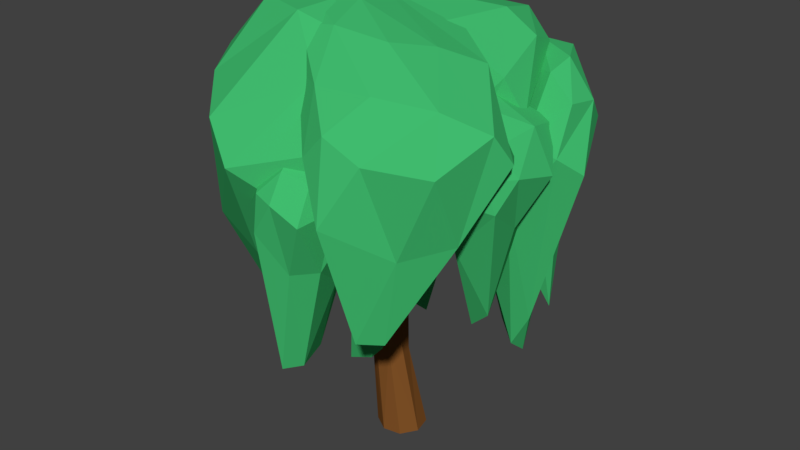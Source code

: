 # Source: Tree_010.blend  (saved by Blender 2.78.0; exported with 4.5.12 LTS)
import bpy
from mathutils import Matrix  # noqa: F401  (used for matrix-valued properties, if any)

bpy.ops.wm.read_factory_settings(use_empty=True)
scene = bpy.context.scene
scene.name = 'Scene'

# ---- collections
col_collection_1 = bpy.data.collections.new('Collection 1'); scene.collection.children.link(col_collection_1)

# ---- materials (node trees are filled in below, after node groups)
mat_brunfonc__003 = bpy.data.materials.new('BrunFoncé.003')
mat_brunfonc__003.alpha_threshold = 0.0
mat_brunfonc__003.use_transparent_shadow = False
mat_brunfonc__003.diffuse_color = (0.2079, 0.07967, 0.01937, 1.0)
mat_brunfonc__003.roughness = 0.5
mat_brunfonc__003.specular_intensity = 0.0
mat_vertfonc__004 = bpy.data.materials.new('VertFoncé.004')
mat_vertfonc__004.alpha_threshold = 0.0
mat_vertfonc__004.use_transparent_shadow = False
mat_vertfonc__004.diffuse_color = (0.05177, 0.4969, 0.1565, 1.0)
mat_vertfonc__004.roughness = 0.5
mat_vertfonc__004.specular_intensity = 0.0

# ---- material node trees

# ---- world
world_world = bpy.data.worlds.new('World'); scene.world = world_world
world_world.color = (0.05088, 0.05088, 0.05088)
world_world.use_sun_shadow = False
world_world.sun_shadow_jitter_overblur = 0.0
world_world.cycles.sampling_method = 'MANUAL'

# ---- meshes
me_plane_015 = bpy.data.meshes.new('Plane.015')
me_plane_015.from_pydata([(-0.7118, -0.2469, 2.69), (-0.8443, -0.1219, 2.726), (-0.2882, -0.04886, 1.775), (-0.2268, 0.2468, 1.635), (-0.402, 0.004226, 1.766), (-0.6361, -0.2063, 2.628), (-0.2706, -0.1311, 0.8213), (-0.06356, 0.01244, 0.9377), (-0.2055, 0.2195, 0.9182), (-0.4132, 0.07641, 0.8961), (-0.7931, -0.2013, 2.658), (-0.3396, -0.1555, 2.082), (-0.3565, 0.193, 1.763), (0.6088, 0.8684, 2.403), (0.4165, 0.8503, 2.394), (-0.01673, 0.003193, 0.0), (-0.7057, -0.2172, 2.569), (-0.8723, 0.1923, 3.498), (-0.8781, 0.2095, 3.483), (-0.848, 0.2026, 3.495), (-0.3517, 0.06749, 2.085), (-0.2956, 0.05545, 0.0), (-0.002418, 0.2579, 0.0), (0.204, -0.0384, 0.0), (-0.09528, -0.2407, 0.0), (-0.04821, 0.4052, 1.827), (0.007083, 0.2962, 1.904), (-0.1178, 0.308, 1.913), (-0.2139, 0.3569, 1.862), (0.4261, 0.6341, 2.179), (0.3912, 0.6213, 2.192), (0.2914, 0.7029, 2.161), (0.2682, 1.295, 2.883), (0.648, 1.004, 2.382), (0.9758, 1.128, 2.769), (-0.4595, -0.07792, 1.997), (-0.5809, -0.009254, 2.224), (-0.2341, 0.06837, 2.123), (-0.07616, 0.1066, 1.827), (-0.1987, 0.2252, 0.0), (0.1579, 0.1577, 0.0), (0.0957, -0.207, 0.0), (0.009427, 0.3297, 1.832), (0.4903, 0.9124, 2.406), (0.5962, 0.9628, 2.41), (-0.2655, -0.1359, 0.0), (0.279, 1.316, 2.884), (0.2948, 1.303, 2.895), (0.9721, 1.053, 2.754), (0.9389, 1.092, 2.751), (-1.05, -0.5723, 2.836), (-1.053, -0.5449, 2.874), (-0.3449, 0.1996, 0.973), (-0.08282, 0.1518, 0.8272), (-0.1312, -0.1113, 0.934), (-0.1069, 0.1702, 1.685), (-0.1589, -0.01544, 1.717), (-0.6916, -0.1026, 2.689), (-0.6167, -0.2266, 2.474), (-0.3965, 0.1214, 1.993), (-0.58, -0.05997, 2.455), (-0.3939, -0.06289, 0.9199), (-0.1386, 0.3878, 1.774), (0.3381, 0.7365, 2.158), (0.5053, 0.7787, 2.223), (0.2998, 0.6832, 2.18), (0.3704, 0.8884, 2.363), (0.4735, 0.9575, 2.377), (0.658, 0.8337, 2.407), (-0.7197, -0.2775, 2.661), (-0.7324, -0.1849, 2.568), (-0.7709, -0.2047, 2.692), (0.8288, -0.03405, 2.951), (-0.2881, 0.1706, 3.381), (0.7925, 0.3332, 2.666), (1.078, -0.1121, 1.792), (0.8654, -0.4787, 3.04), (-0.01494, -0.4478, 3.321), (0.365, 0.3703, 3.899), (1.481, 0.2055, 3.226), (1.247, -0.4689, 3.333), (0.5778, -0.6087, 3.495), (-0.6596, -0.307, 4.05), (0.8835, -0.1648, 3.859), (0.7902, 0.1724, 1.985), (0.7159, 0.2826, 3.223), (0.5959, 0.5602, 3.201), (-0.2972, -0.1897, 3.386), (0.5139, -0.08802, 3.167), (0.8473, -0.04279, 1.575), (0.9738, 0.121, 1.811), (0.7747, -0.2199, 2.907), (0.9026, -0.423, 2.563), (0.5076, -0.4311, 3.18), (-0.7593, -0.1255, 3.761), (-0.3597, -0.4672, 3.605), (1.031, 0.5908, 3.33), (-0.5278, 0.3235, 3.701), (1.27, -0.03206, 2.735), (1.15, 0.3003, 2.775), (1.063, -0.6013, 3.122), (1.328, -0.4269, 3.028), (0.2216, -0.5953, 3.423), (0.6777, -0.6121, 3.264), (-0.8189, -0.04235, 4.2), (1.284, 0.4738, 3.61), (1.404, -0.2081, 3.311), (1.007, -0.5545, 3.426), (-0.04067, -0.5075, 3.866), (0.4452, 0.09892, 4.082), (-0.1138, -0.2462, 4.157), (1.307, 0.1403, 3.665), (1.211, -0.2701, 3.579), (0.7896, -0.4515, 3.688), (0.6959, -0.7484, 3.104), (0.0303, 0.1577, 4.212), (1.088, -0.5573, 2.826), (0.5135, -1.32, 1.847), (0.1056, -1.192, 3.324), (-0.859, -0.3059, 4.262), (0.8902, 0.01346, 4.168), (1.229, -1.139, 3.571), (0.2784, -1.415, 3.792), (-0.5534, -0.7638, 4.424), (-0.7584, -0.05624, 4.597), (0.2958, -0.598, 4.384), (0.673, -0.9045, 1.948), (1.073, -0.4155, 3.519), (1.315, -0.1629, 3.487), (-0.8083, -0.01045, 4.338), (0.4603, -0.5313, 3.643), (0.4982, -1.106, 1.707), (0.7018, -1.142, 1.824), (0.383, -0.9425, 3.053), (0.2565, -1.357, 2.749), (-0.2286, -0.7557, 3.902), (-0.7576, 0.1252, 4.518), (-1.014, -0.1274, 4.444), (1.481, -0.4093, 3.538), (0.4192, 0.3197, 4.31), (0.8694, -1.181, 2.73), (1.235, -0.8187, 2.853), (0.06275, -1.429, 3.55), (0.3497, -1.589, 3.028), (-0.7969, -0.5522, 4.376), (-0.4002, -0.9633, 4.09), (-0.4058, 0.1603, 4.581), (1.39, -0.5784, 3.819), (0.6313, -1.358, 3.595), (-0.03157, -1.158, 4.089), (-0.7115, -0.4192, 4.571), (0.557, -0.2636, 4.316), (-0.2993, -0.2738, 4.587), (1.006, -0.8131, 4.001), (0.4901, -1.054, 4.079), (-0.1933, -0.7297, 4.47), (-0.1233, -0.3894, 2.369), (-0.769, 0.01197, 2.948), (0.04645, -0.1471, 2.104), (0.09157, -0.6289, 1.175), (-0.1675, -0.8059, 2.729), (-0.8004, -0.4259, 2.931), (-0.5214, 0.04206, 3.273), (0.6136, -0.4394, 2.923), (0.1571, -0.9446, 3.049), (-0.4288, -0.8118, 3.151), (-1.026, -0.2404, 3.285), (-0.249, -0.5054, 3.571), (-0.2597, -0.3109, 1.22), (-0.1323, -0.1489, 2.808), (-0.1095, 0.05762, 2.773), (-0.901, -0.1852, 2.955), (-0.3572, -0.3583, 2.799), (-0.2291, -0.575, 1.014), (0.06284, -0.4336, 1.166), (-0.1853, -0.5493, 2.435), (-0.01476, -0.7756, 2.049), (-0.4273, -0.6236, 2.842), (-1.04, -0.07486, 3.145), (-0.9995, -0.3551, 3.087), (0.157, 0.03982, 2.945), (-0.8082, 0.1298, 3.138), (0.3641, -0.6412, 2.251), (0.3378, -0.2884, 2.347), (-0.03711, -1.002, 2.881), (0.2222, -0.9082, 2.714), (-0.6749, -0.6496, 3.041), (-0.3431, -0.8532, 2.982), (-1.056, -0.03391, 3.392), (0.3563, -0.1446, 3.183), (0.3827, -0.7571, 3.012), (-0.07017, -0.9237, 3.148), (-0.7694, -0.5649, 3.261), (-0.6056, -0.199, 3.601), (-0.7871, -0.3862, 3.51), (0.3672, -0.3974, 3.315), (0.1955, -0.7015, 3.272), (-0.2629, -0.7214, 3.345), (-0.8981, 0.2374, 2.695), (-0.0497, -0.2475, 3.362), (-1.061, -0.04163, 2.379), (-1.22, 0.517, 1.3), (-0.9077, 0.6236, 3.14), (-0.05914, 0.3087, 3.367), (-0.9342, -0.5652, 4.176), (-1.764, 0.1966, 3.434), (-1.49, 0.6713, 3.649), (-1.033, 0.4031, 3.99), (-0.221, -0.1018, 4.232), (-1.37, -0.1027, 4.458), (-0.8614, 0.03644, 1.383), (-0.9644, -0.106, 3.243), (-0.9249, -0.3542, 3.191), (0.1078, 0.05709, 3.364), (-0.6739, 0.1562, 3.218), (-0.901, 0.4026, 1.121), (-1.178, 0.2587, 1.321), (-0.836, 0.4138, 2.775), (-1.052, 0.6688, 2.326), (-0.6001, 0.4399, 3.272), (0.1924, -0.09306, 3.737), (0.2498, 0.2556, 3.646), (-1.304, -0.3854, 3.431), (-0.2312, -0.4684, 3.78), (-1.456, 0.3949, 2.615), (-1.418, 0.0657, 2.681), (-1.148, 0.797, 3.351), (-1.383, 0.7192, 3.127), (-0.3556, 0.4627, 3.653), (-0.8565, 0.6307, 3.52), (-0.3686, -0.3233, 4.379), (-1.554, -0.2707, 3.77), (-1.632, 0.5041, 3.584), (-1.387, 0.5722, 3.851), (-0.6461, 0.0725, 4.309), (-1.084, -0.3465, 4.494), (-0.8473, -0.1527, 4.516), (-1.649, -0.06992, 4.002), (-1.641, 0.2524, 4.02), (-1.358, 0.1313, 4.34), (0.1926, 0.1201, 2.751), (0.7709, 1.033, 3.835), (0.3378, 0.0519, 2.423), (-0.01122, -0.1002, 1.608), (-0.3228, 0.1279, 3.27), (-0.1845, 1.049, 3.744), (0.8929, 0.7406, 4.24), (0.5208, -0.1692, 3.442), (-0.8498, -0.07955, 4.228), (-0.8969, 0.3643, 4.41), (0.1597, 1.214, 4.27), (-0.1472, 0.539, 4.501), (0.2881, 0.1995, 1.955), (0.4549, 0.406, 3.178), (0.9277, 0.4351, 3.39), (0.2714, 1.204, 3.802), (0.06914, 0.4807, 3.266), (0.1643, 0.1324, 1.728), (0.202, 0.0802, 1.423), (-0.04394, 0.1602, 2.864), (-0.2617, -0.05451, 2.731), (-0.3815, 0.5323, 3.551), (0.384, 1.274, 4.11), (-0.08824, 1.224, 4.021), (1.134, 0.2582, 3.658), (0.8571, 1.023, 4.122), (0.06805, -0.1637, 2.071), (0.4017, -0.1464, 2.536), (-0.7809, -0.0245, 3.664), (-0.3049, -0.1431, 3.086), (-0.646, 0.7235, 4.079), (-0.9811, 0.2981, 4.118), (0.4789, 1.22, 4.335), (0.9573, 0.1621, 4.015), (-0.4204, -0.1495, 3.992), (-0.8462, 0.02897, 4.457), (-0.3969, 0.8384, 4.342), (0.5136, 0.805, 4.42), (0.09175, 1.003, 4.405), (0.1991, 0.1536, 4.357), (-0.4856, 0.04872, 4.498), (-0.6505, 0.3431, 4.532), (-0.1018, -0.2371, 2.847), (0.07809, -0.2627, 2.697), (-0.7468, 0.7169, 3.2), (-0.421, 0.1634, 4.255), (-0.7433, 0.4736, 2.967), (-0.6141, 0.9967, 2.341), (-0.7152, 1.185, 3.597), (-0.4016, 0.741, 4.079), (-1.071, 0.09178, 4.482), (-1.392, 0.7929, 3.806), (-0.9861, 1.251, 3.955), (-0.6467, 1.017, 4.213), (-0.622, 0.3863, 4.489), (-1.161, 0.6052, 4.447), (-0.5028, 0.5862, 2.667), (-0.9056, 0.4968, 3.556), (-1.113, 0.1885, 3.764), (-0.6318, 0.4041, 4.215), (-0.8073, 0.7366, 3.65), (-0.4426, 0.8766, 2.409), (-0.6157, 0.7807, 2.228), (-0.6711, 0.9483, 3.286), (-0.6876, 1.183, 3.209), (-0.6789, 0.9559, 3.854), (-0.6255, 0.2319, 4.445), (-0.3286, 0.6257, 4.291), (-1.325, 0.1509, 4.013), (-0.8594, -0.03093, 4.44), (-0.8034, 0.8553, 2.612), (-1.02, 0.5925, 3.085), (-0.7608, 1.347, 3.753), (-0.9362, 1.308, 3.544), (-0.4078, 0.9349, 4.146), (-0.6239, 1.135, 4.006), (-0.8365, 0.1729, 4.574), (-1.459, 0.3091, 4.2), (-1.193, 1.107, 3.914), (-0.8814, 1.169, 4.117), (-0.6077, 0.7243, 4.371), (-1.087, 0.2674, 4.544), (-0.899, 0.4491, 4.532), (-1.409, 0.5748, 4.279), (-1.207, 0.932, 4.215), (-0.9667, 0.8696, 4.339), (0.4643, 1.247, 2.234), (-0.1287, 1.007, 2.841), (0.3782, 1.429, 1.97), (0.8609, 1.333, 1.143), (0.6957, 0.9243, 2.606), (0.1438, 0.7187, 2.798), (-0.01374, 1.333, 3.238), (0.8158, 1.596, 2.946), (0.9906, 1.108, 3.039), (0.637, 0.8404, 3.109), (-0.03687, 0.859, 3.218), (0.7543, 1.345, 3.581), (0.4067, 1.29, 1.569), (0.1896, 1.21, 2.556), (0.0767, 1.351, 2.682), (-0.05257, 0.7973, 2.826), (0.284, 1.017, 2.598), (0.7471, 1.239, 1.434), (0.7289, 1.445, 1.412), (0.551, 1.067, 2.313), (0.8379, 1.069, 2.23), (0.4321, 0.8529, 2.724), (-0.1677, 0.844, 3.035), (0.03458, 0.6768, 2.963), (0.1965, 1.501, 2.913), (-0.2091, 1.125, 3.057), (0.8648, 1.435, 1.86), (0.6185, 1.596, 2.129), (0.9191, 0.9127, 2.789), (1.0, 1.137, 2.616), (0.3564, 0.7131, 2.936), (0.6572, 0.8062, 2.892), (-0.1934, 1.055, 3.348), (0.4342, 1.632, 3.218), (0.9474, 1.325, 3.034), (0.9011, 1.002, 3.127), (0.3292, 0.8408, 3.231), (0.3734, 1.412, 3.567), (0.4799, 1.164, 3.554), (0.6478, 1.55, 3.36), (0.846, 1.322, 3.309), (0.7923, 1.116, 3.383), (-0.2544, 1.05, 2.58), (-0.2842, 0.3941, 3.264), (-0.4953, 0.91, 2.286), (-0.001548, 1.503, 1.467), (0.1939, 1.404, 3.006), (0.4758, 0.8337, 3.328), (-1.171, 0.5762, 3.943), (-0.7512, 1.54, 3.294), (0.001013, 1.757, 3.475), (0.6419, 1.402, 3.761), (0.5269, 0.6284, 4.023), (-0.265, 1.276, 4.155), (-0.2081, 1.234, 1.901), (-0.3803, 0.7267, 2.915), (-0.68, 0.5862, 3.04), (0.2057, 0.5421, 3.324), (-0.07787, 0.8826, 2.979), (0.08693, 1.431, 1.557), (-0.1794, 1.274, 1.316), (0.009187, 1.187, 2.684), (0.1308, 1.55, 2.605), (0.2055, 1.121, 3.157), (0.2593, 0.4238, 3.729), (0.9019, 0.7059, 3.645), (-0.9563, 0.7929, 3.29), (-0.7806, 0.3389, 3.656), (-0.2335, 1.483, 1.83), (-0.6571, 1.202, 2.431), (0.2573, 1.664, 3.21), (0.02087, 1.758, 2.992), (0.7742, 1.133, 3.585), (0.3969, 1.419, 3.383), (-0.5984, 0.2987, 4.299), (-1.116, 1.139, 3.665), (-0.3483, 1.719, 3.429), (0.2767, 1.673, 3.649), (0.7345, 1.006, 3.978), (-0.9346, 0.7308, 4.256), (0.02006, 0.9497, 4.219), (-0.8157, 1.341, 3.881), (-0.2398, 1.617, 3.863), (0.3022, 1.458, 4.008), (0.71, 0.7239, 2.353), (0.1522, 1.31, 3.101), (0.8634, 0.934, 2.011), (0.9463, 0.507, 1.126), (0.5987, 0.3644, 2.815), (-0.04946, 0.9186, 3.085), (0.8461, 1.448, 3.685), (1.601, 0.5383, 3.142), (1.236, 0.2258, 3.415), (0.8185, 0.6418, 3.691), (0.1621, 1.341, 3.791), (1.163, 0.8867, 4.067), (0.6825, 0.9054, 1.548), (0.5689, 1.004, 2.736), (0.679, 1.205, 2.876), (-0.06526, 1.148, 3.103), (0.4165, 0.8275, 2.801), (0.7016, 0.6943, 1.234), (0.9585, 0.7123, 0.9579), (0.5628, 0.5486, 2.463), (0.7138, 0.2546, 2.355), (0.3352, 0.6489, 2.981), (-0.1117, 1.36, 3.412), (-0.2355, 1.092, 3.333), (0.9943, 1.196, 3.142), (0.2749, 1.509, 3.397), (1.124, 0.5357, 1.469), (1.179, 0.7226, 2.197), (0.8518, 0.188, 3.047), (1.096, 0.1207, 2.794), (0.05518, 0.8106, 3.334), (0.5164, 0.4997, 3.264), (0.3575, 1.502, 3.895), (1.397, 1.063, 3.506), (1.43, 0.3349, 3.32), (1.146, 0.3663, 3.612), (0.4598, 0.9897, 3.868), (0.9743, 1.245, 4.054), (0.7042, 1.111, 4.109), (1.458, 0.8505, 3.738), (1.419, 0.5512, 3.77), (1.104, 0.6688, 3.963), (-0.8716, -0.6379, 2.565), (0.6089, -0.6743, 3.319), (-0.9195, -1.11, 2.189), (-1.382, -0.2921, 1.201), (-1.217, -0.007886, 3.117), (0.1654, 0.007428, 3.515), (-0.1257, -1.047, 4.078), (-1.398, -1.149, 3.396), (-1.785, -0.1932, 3.641), (-1.267, 0.03863, 4.255), (0.4035, -0.2423, 4.212), (-1.071, -0.6443, 4.562), (-0.9471, -0.6771, 1.191), (-0.4782, -1.198, 3.164), (-0.3156, -1.485, 3.106), (0.6799, -0.2687, 3.457), (-0.4234, -0.6223, 3.185), (-1.177, -0.3901, 0.8704), (-1.205, -0.5454, 1.216), (-0.9407, -0.3373, 2.665), (-1.356, -0.1536, 2.141), (-0.7105, -0.06317, 3.312), (0.9025, -0.3836, 3.776), (0.703, 0.02902, 3.89), (-0.6022, -1.702, 3.356), (0.5965, -0.8739, 3.637), (-1.561, -0.7521, 2.459), (-1.287, -1.189, 2.537), (-1.579, 0.1322, 3.355), (-1.798, -0.2541, 3.061), (-0.7979, 0.1114, 4.038), (-1.238, 0.1451, 3.654), (0.5676, -0.5223, 4.15), (-0.919, -1.56, 3.703), (-1.785, -0.5999, 3.567), (-1.624, -0.1066, 3.913), (-0.5765, -0.07829, 4.453), (-0.5699, -0.7812, 4.543), (-0.4936, -0.409, 4.576), (-1.3, -1.136, 3.931), (-1.641, -0.6138, 4.003), (-1.251, -0.2878, 4.467), (-0.2417, -1.049, 2.464), (-0.3385, -0.3876, 3.022), (-0.00362, -0.9881, 2.163), (-0.3192, -1.431, 1.281), (-0.4933, -1.293, 2.821), (-0.6824, -0.6101, 3.02), (-0.02042, -0.6769, 3.347), (0.151, -1.615, 2.984), (-0.3436, -1.6, 3.163), (-0.6201, -1.134, 3.24), (-0.7579, -0.4878, 3.414), (-0.2457, -1.115, 3.584), (-0.2773, -0.9531, 1.332), (-0.01005, -0.9547, 2.889), (0.1427, -0.8135, 2.854), (-0.5978, -0.3978, 3.038), (-0.3025, -0.9107, 2.882), (-0.4751, -1.205, 1.135), (-0.1912, -1.272, 1.293), (-0.3854, -1.113, 2.529), (-0.4916, -1.323, 2.152), (-0.5266, -1.001, 2.93), (-0.6434, -0.2963, 3.241), (-0.8107, -0.4534, 3.181), (0.298, -1.01, 2.967), (-0.2382, -0.3681, 3.208), (-0.09238, -1.498, 2.4), (0.1036, -1.305, 2.414), (-0.5207, -1.503, 2.977), (-0.3304, -1.663, 2.809), (-0.7154, -0.8544, 3.131), (-0.6033, -1.199, 3.074), (-0.673, -0.4196, 3.592), (0.206, -1.214, 3.024), (-0.1244, -1.659, 3.134), (-0.4592, -1.429, 3.241), (-0.7178, -0.8195, 3.361), (-0.2183, -0.8395, 3.688), (-0.5712, -0.8232, 3.644), (0.05401, -1.342, 3.274), (-0.1811, -1.445, 3.36), (-0.4348, -1.202, 3.41)], [], [(57, 19, 5), (1, 57, 36), (35, 12, 4), (42, 38, 55), (48, 34, 49), (32, 47, 46), (20, 37, 27), (65, 14, 66), (18, 1, 0, 17), (13, 44, 67), (68, 13, 29), (29, 64, 68), (14, 30, 13), (5, 69, 58), (10, 1, 36), (36, 70, 10), (66, 67, 63), (63, 31, 66), (36, 57, 60), (0, 1, 71), (17, 19, 18), (67, 44, 33), (11, 58, 16), (38, 37, 5), (25, 64, 42), (27, 65, 28), (28, 65, 31), (25, 63, 64), (65, 27, 30), (66, 32, 46), (66, 46, 67), (67, 46, 47), (67, 47, 43), (66, 14, 32), (68, 48, 13), (13, 48, 49), (13, 49, 44), (0, 5, 19), (0, 19, 17), (1, 18, 57), (6, 2, 4, 61), (56, 2, 6, 54), (7, 55, 56, 54), (8, 3, 55, 53), (7, 53, 55), (12, 3, 8, 52), (9, 4, 12, 52), (62, 25, 42, 55), (9, 61, 4), (0, 69, 5), (55, 38, 56), (26, 38, 42), (20, 27, 28, 59), (27, 37, 26), (2, 11, 35, 4), (71, 1, 10), (45, 21, 15, 24), (2, 56, 11), (11, 56, 38), (38, 26, 37), (12, 59, 28), (13, 67, 43), (14, 13, 43), (39, 22, 15, 21), (40, 23, 15, 22), (41, 24, 15, 23), (64, 63, 67, 33), (12, 28, 62, 3), (29, 13, 30), (14, 65, 30), (62, 55, 3), (70, 35, 11, 16), (66, 31, 65), (60, 57, 5), (58, 69, 16), (19, 57, 18), (70, 36, 12, 35), (58, 11, 38, 5), (12, 36, 59), (36, 60, 20, 59), (60, 37, 20), (61, 9, 21, 45), (5, 37, 60), (52, 39, 21, 9), (52, 8, 22, 39), (53, 40, 22, 8), (53, 7, 23, 40), (54, 41, 23, 7), (54, 6, 24, 41), (61, 45, 24, 6), (64, 29, 26, 42), (25, 62, 63), (63, 62, 28, 31), (26, 29, 30), (27, 26, 30), (49, 34, 33, 44), (14, 43, 47), (32, 14, 47), (64, 33, 34), (64, 34, 68), (50, 51, 10, 70), (48, 68, 34), (50, 70, 16), (16, 69, 50), (51, 71, 10), (51, 50, 69, 0), (51, 0, 71), (72, 85, 84), (73, 85, 87), (72, 84, 89), (72, 89, 91), (72, 91, 88), (73, 87, 94), (74, 86, 96), (75, 90, 98), (76, 92, 100), (77, 93, 102), (73, 94, 97), (74, 96, 99), (75, 98, 101), (76, 100, 103), (77, 102, 95), (78, 104, 109), (79, 105, 111), (80, 106, 112), (81, 107, 113), (82, 108, 110), (110, 113, 83), (110, 108, 113), (108, 81, 113), (113, 112, 83), (113, 107, 112), (107, 80, 112), (112, 111, 83), (112, 106, 111), (106, 79, 111), (111, 109, 83), (111, 105, 109), (105, 78, 109), (109, 110, 83), (109, 104, 110), (104, 82, 110), (95, 108, 82), (95, 102, 108), (102, 81, 108), (103, 107, 81), (103, 100, 107), (100, 80, 107), (101, 106, 80), (101, 98, 106), (98, 79, 106), (99, 105, 79), (99, 96, 105), (96, 78, 105), (97, 104, 78), (97, 94, 104), (94, 82, 104), (102, 103, 81), (102, 93, 103), (93, 76, 103), (100, 101, 80), (100, 92, 101), (92, 75, 101), (98, 99, 79), (98, 90, 99), (90, 74, 99), (96, 97, 78), (96, 86, 97), (86, 73, 97), (94, 95, 82), (94, 87, 95), (87, 77, 95), (88, 93, 77), (88, 91, 93), (91, 76, 93), (91, 92, 76), (91, 89, 92), (89, 75, 92), (89, 90, 75), (89, 84, 90), (84, 74, 90), (87, 88, 77), (87, 85, 88), (85, 72, 88), (84, 86, 74), (84, 85, 86), (85, 73, 86), (114, 127, 126), (115, 127, 129), (114, 126, 131), (114, 131, 133), (114, 133, 130), (115, 129, 136), (116, 128, 138), (117, 132, 140), (118, 134, 142), (119, 135, 144), (115, 136, 139), (116, 138, 141), (117, 140, 143), (118, 142, 145), (119, 144, 137), (120, 146, 151), (121, 147, 153), (122, 148, 154), (123, 149, 155), (124, 150, 152), (152, 155, 125), (152, 150, 155), (150, 123, 155), (155, 154, 125), (155, 149, 154), (149, 122, 154), (154, 153, 125), (154, 148, 153), (148, 121, 153), (153, 151, 125), (153, 147, 151), (147, 120, 151), (151, 152, 125), (151, 146, 152), (146, 124, 152), (137, 150, 124), (137, 144, 150), (144, 123, 150), (145, 149, 123), (145, 142, 149), (142, 122, 149), (143, 148, 122), (143, 140, 148), (140, 121, 148), (141, 147, 121), (141, 138, 147), (138, 120, 147), (139, 146, 120), (139, 136, 146), (136, 124, 146), (144, 145, 123), (144, 135, 145), (135, 118, 145), (142, 143, 122), (142, 134, 143), (134, 117, 143), (140, 141, 121), (140, 132, 141), (132, 116, 141), (138, 139, 120), (138, 128, 139), (128, 115, 139), (136, 137, 124), (136, 129, 137), (129, 119, 137), (130, 135, 119), (130, 133, 135), (133, 118, 135), (133, 134, 118), (133, 131, 134), (131, 117, 134), (131, 132, 117), (131, 126, 132), (126, 116, 132), (129, 130, 119), (129, 127, 130), (127, 114, 130), (126, 128, 116), (126, 127, 128), (127, 115, 128), (156, 169, 168), (157, 169, 171), (156, 168, 173), (156, 173, 175), (156, 175, 172), (157, 171, 178), (158, 170, 180), (159, 174, 182), (160, 176, 184), (161, 177, 186), (157, 178, 181), (158, 180, 183), (159, 182, 185), (160, 184, 187), (161, 186, 179), (162, 188, 193), (163, 189, 195), (164, 190, 196), (165, 191, 197), (166, 192, 194), (194, 197, 167), (194, 192, 197), (192, 165, 197), (197, 196, 167), (197, 191, 196), (191, 164, 196), (196, 195, 167), (196, 190, 195), (190, 163, 195), (195, 193, 167), (195, 189, 193), (189, 162, 193), (193, 194, 167), (193, 188, 194), (188, 166, 194), (179, 192, 166), (179, 186, 192), (186, 165, 192), (187, 191, 165), (187, 184, 191), (184, 164, 191), (185, 190, 164), (185, 182, 190), (182, 163, 190), (183, 189, 163), (183, 180, 189), (180, 162, 189), (181, 188, 162), (181, 178, 188), (178, 166, 188), (186, 187, 165), (186, 177, 187), (177, 160, 187), (184, 185, 164), (184, 176, 185), (176, 159, 185), (182, 183, 163), (182, 174, 183), (174, 158, 183), (180, 181, 162), (180, 170, 181), (170, 157, 181), (178, 179, 166), (178, 171, 179), (171, 161, 179), (172, 177, 161), (172, 175, 177), (175, 160, 177), (175, 176, 160), (175, 173, 176), (173, 159, 176), (173, 174, 159), (173, 168, 174), (168, 158, 174), (171, 172, 161), (171, 169, 172), (169, 156, 172), (168, 170, 158), (168, 169, 170), (169, 157, 170), (198, 211, 210), (199, 211, 213), (198, 210, 215), (198, 215, 217), (198, 217, 214), (199, 213, 220), (200, 212, 222), (201, 216, 224), (202, 218, 226), (203, 219, 228), (199, 220, 223), (200, 222, 225), (201, 224, 227), (202, 226, 229), (203, 228, 221), (204, 230, 235), (205, 231, 237), (206, 232, 238), (207, 233, 239), (208, 234, 236), (236, 239, 209), (236, 234, 239), (234, 207, 239), (239, 238, 209), (239, 233, 238), (233, 206, 238), (238, 237, 209), (238, 232, 237), (232, 205, 237), (237, 235, 209), (237, 231, 235), (231, 204, 235), (235, 236, 209), (235, 230, 236), (230, 208, 236), (221, 234, 208), (221, 228, 234), (228, 207, 234), (229, 233, 207), (229, 226, 233), (226, 206, 233), (227, 232, 206), (227, 224, 232), (224, 205, 232), (225, 231, 205), (225, 222, 231), (222, 204, 231), (223, 230, 204), (223, 220, 230), (220, 208, 230), (228, 229, 207), (228, 219, 229), (219, 202, 229), (226, 227, 206), (226, 218, 227), (218, 201, 227), (224, 225, 205), (224, 216, 225), (216, 200, 225), (222, 223, 204), (222, 212, 223), (212, 199, 223), (220, 221, 208), (220, 213, 221), (213, 203, 221), (214, 219, 203), (214, 217, 219), (217, 202, 219), (217, 218, 202), (217, 215, 218), (215, 201, 218), (215, 216, 201), (215, 210, 216), (210, 200, 216), (213, 214, 203), (213, 211, 214), (211, 198, 214), (210, 212, 200), (210, 211, 212), (211, 199, 212), (240, 253, 252), (241, 253, 255), (240, 252, 257), (240, 257, 259), (240, 259, 256), (241, 255, 262), (242, 254, 264), (243, 258, 266), (244, 260, 268), (245, 261, 270), (241, 262, 265), (242, 264, 267), (243, 266, 269), (244, 268, 271), (245, 270, 263), (246, 272, 277), (247, 273, 279), (248, 274, 280), (249, 275, 281), (250, 276, 278), (278, 281, 251), (278, 276, 281), (276, 249, 281), (281, 280, 251), (281, 275, 280), (275, 248, 280), (280, 279, 251), (280, 274, 279), (274, 247, 279), (279, 277, 251), (279, 273, 277), (273, 246, 277), (277, 278, 251), (277, 272, 278), (272, 250, 278), (263, 276, 250), (263, 270, 276), (270, 249, 276), (271, 275, 249), (271, 268, 275), (268, 248, 275), (269, 274, 248), (269, 266, 282), (266, 283, 282), (267, 273, 247), (267, 264, 273), (264, 246, 273), (265, 272, 246), (265, 262, 272), (262, 250, 272), (270, 271, 249), (270, 261, 271), (261, 244, 271), (268, 269, 248), (268, 260, 269), (260, 243, 269), (266, 267, 283), (266, 258, 267), (258, 242, 267), (264, 265, 246), (264, 254, 265), (254, 241, 265), (262, 263, 250), (262, 255, 263), (255, 245, 263), (256, 261, 245), (256, 259, 261), (259, 244, 261), (259, 260, 244), (259, 257, 260), (257, 243, 260), (257, 258, 243), (257, 252, 258), (252, 242, 258), (255, 256, 245), (255, 253, 256), (253, 240, 256), (252, 254, 242), (252, 253, 254), (253, 241, 254), (283, 267, 247), (282, 283, 247, 274), (282, 274, 269), (284, 297, 296), (285, 297, 299), (284, 296, 301), (284, 301, 303), (284, 303, 300), (285, 299, 306), (286, 298, 308), (287, 302, 310), (288, 304, 312), (289, 305, 314), (285, 306, 309), (286, 308, 311), (287, 310, 313), (288, 312, 315), (289, 314, 307), (290, 316, 321), (291, 317, 323), (292, 318, 324), (293, 319, 325), (294, 320, 322), (322, 325, 295), (322, 320, 325), (320, 293, 325), (325, 324, 295), (325, 319, 324), (319, 292, 324), (324, 323, 295), (324, 318, 323), (318, 291, 323), (323, 321, 295), (323, 317, 321), (317, 290, 321), (321, 322, 295), (321, 316, 322), (316, 294, 322), (307, 320, 294), (307, 314, 320), (314, 293, 320), (315, 319, 293), (315, 312, 319), (312, 292, 319), (313, 318, 292), (313, 310, 318), (310, 291, 318), (311, 317, 291), (311, 308, 317), (308, 290, 317), (309, 316, 290), (309, 306, 316), (306, 294, 316), (314, 315, 293), (314, 305, 315), (305, 288, 315), (312, 313, 292), (312, 304, 313), (304, 287, 313), (310, 311, 291), (310, 302, 311), (302, 286, 311), (308, 309, 290), (308, 298, 309), (298, 285, 309), (306, 307, 294), (306, 299, 307), (299, 289, 307), (300, 305, 289), (300, 303, 305), (303, 288, 305), (303, 304, 288), (303, 301, 304), (301, 287, 304), (301, 302, 287), (301, 296, 302), (296, 286, 302), (299, 300, 289), (299, 297, 300), (297, 284, 300), (296, 298, 286), (296, 297, 298), (297, 285, 298), (326, 339, 338), (327, 339, 341), (326, 338, 343), (326, 343, 345), (326, 345, 342), (327, 341, 348), (328, 340, 350), (329, 344, 352), (330, 346, 354), (331, 347, 356), (327, 348, 351), (328, 350, 353), (329, 352, 355), (330, 354, 357), (331, 356, 349), (332, 358, 363), (333, 359, 365), (334, 360, 366), (335, 361, 367), (336, 362, 364), (364, 367, 337), (364, 362, 367), (362, 335, 367), (367, 366, 337), (367, 361, 366), (361, 334, 366), (366, 365, 337), (366, 360, 365), (360, 333, 365), (365, 363, 337), (365, 359, 363), (359, 332, 363), (363, 364, 337), (363, 358, 364), (358, 336, 364), (349, 362, 336), (349, 356, 362), (356, 335, 362), (357, 361, 335), (357, 354, 361), (354, 334, 361), (355, 360, 334), (355, 352, 360), (352, 333, 360), (353, 359, 333), (353, 350, 359), (350, 332, 359), (351, 358, 332), (351, 348, 358), (348, 336, 358), (356, 357, 335), (356, 347, 357), (347, 330, 357), (354, 355, 334), (354, 346, 355), (346, 329, 355), (352, 353, 333), (352, 344, 353), (344, 328, 353), (350, 351, 332), (350, 340, 351), (340, 327, 351), (348, 349, 336), (348, 341, 349), (341, 331, 349), (342, 347, 331), (342, 345, 347), (345, 330, 347), (345, 346, 330), (345, 343, 346), (343, 329, 346), (343, 344, 329), (343, 338, 344), (338, 328, 344), (341, 342, 331), (341, 339, 342), (339, 326, 342), (338, 340, 328), (338, 339, 340), (339, 327, 340), (368, 381, 380), (369, 381, 383), (368, 380, 385), (368, 385, 387), (368, 387, 384), (369, 383, 390), (370, 382, 392), (371, 386, 394), (372, 388, 396), (373, 389, 398), (369, 390, 393), (370, 392, 395), (371, 394, 397), (372, 396, 399), (373, 398, 391), (374, 400, 405), (375, 401, 407), (376, 402, 408), (377, 403, 409), (378, 404, 406), (406, 409, 379), (406, 404, 409), (404, 377, 409), (409, 408, 379), (409, 403, 408), (403, 376, 408), (408, 407, 379), (408, 402, 407), (402, 375, 407), (407, 405, 379), (407, 401, 405), (401, 374, 405), (405, 406, 379), (405, 400, 406), (400, 378, 406), (391, 404, 378), (391, 398, 404), (398, 377, 404), (399, 403, 377), (399, 396, 403), (396, 376, 403), (397, 402, 376), (397, 394, 402), (394, 375, 402), (395, 401, 375), (395, 392, 401), (392, 374, 401), (393, 400, 374), (393, 390, 400), (390, 378, 400), (398, 399, 377), (398, 389, 399), (389, 372, 399), (396, 397, 376), (396, 388, 397), (388, 371, 397), (394, 395, 375), (394, 386, 395), (386, 370, 395), (392, 393, 374), (392, 382, 393), (382, 369, 393), (390, 391, 378), (390, 383, 391), (383, 373, 391), (384, 389, 373), (384, 387, 389), (387, 372, 389), (387, 388, 372), (387, 385, 388), (385, 371, 388), (385, 386, 371), (385, 380, 386), (380, 370, 386), (383, 384, 373), (383, 381, 384), (381, 368, 384), (380, 382, 370), (380, 381, 382), (381, 369, 382), (410, 423, 422), (411, 423, 425), (410, 422, 427), (410, 427, 429), (410, 429, 426), (411, 425, 432), (412, 424, 434), (413, 428, 436), (414, 430, 438), (415, 431, 440), (411, 432, 435), (412, 434, 437), (413, 436, 439), (414, 438, 441), (415, 440, 433), (416, 442, 447), (417, 443, 449), (418, 444, 450), (419, 445, 451), (420, 446, 448), (448, 451, 421), (448, 446, 451), (446, 419, 451), (451, 450, 421), (451, 445, 450), (445, 418, 450), (450, 449, 421), (450, 444, 449), (444, 417, 449), (449, 447, 421), (449, 443, 447), (443, 416, 447), (447, 448, 421), (447, 442, 448), (442, 420, 448), (433, 446, 420), (433, 440, 446), (440, 419, 446), (441, 445, 419), (441, 438, 445), (438, 418, 445), (439, 444, 418), (439, 436, 444), (436, 417, 444), (437, 443, 417), (437, 434, 443), (434, 416, 443), (435, 442, 416), (435, 432, 442), (432, 420, 442), (440, 441, 419), (440, 431, 441), (431, 414, 441), (438, 439, 418), (438, 430, 439), (430, 413, 439), (436, 437, 417), (436, 428, 437), (428, 412, 437), (434, 435, 416), (434, 424, 435), (424, 411, 435), (432, 433, 420), (432, 425, 433), (425, 415, 433), (426, 431, 415), (426, 429, 431), (429, 414, 431), (429, 430, 414), (429, 427, 430), (427, 413, 430), (427, 428, 413), (427, 422, 428), (422, 412, 428), (425, 426, 415), (425, 423, 426), (423, 410, 426), (422, 424, 412), (422, 423, 424), (423, 411, 424), (452, 465, 464), (453, 465, 467), (452, 464, 469), (452, 469, 471), (452, 471, 468), (453, 467, 474), (454, 466, 476), (455, 470, 478), (456, 472, 480), (457, 473, 482), (453, 474, 477), (454, 476, 479), (455, 478, 481), (456, 480, 483), (457, 482, 475), (458, 484, 489), (459, 485, 491), (460, 486, 492), (461, 487, 493), (462, 488, 490), (490, 493, 463), (490, 488, 493), (488, 461, 493), (493, 492, 463), (493, 487, 492), (487, 460, 492), (492, 491, 463), (492, 486, 491), (486, 459, 491), (491, 489, 463), (491, 485, 489), (485, 458, 489), (489, 490, 463), (489, 484, 490), (484, 462, 490), (475, 488, 462), (475, 482, 488), (482, 461, 488), (483, 487, 461), (483, 480, 487), (480, 460, 487), (481, 486, 460), (481, 478, 486), (478, 459, 486), (479, 485, 459), (479, 476, 485), (476, 458, 485), (477, 484, 458), (477, 474, 484), (474, 462, 484), (482, 483, 461), (482, 473, 483), (473, 456, 483), (480, 481, 460), (480, 472, 481), (472, 455, 481), (478, 479, 459), (478, 470, 479), (470, 454, 479), (476, 477, 458), (476, 466, 477), (466, 453, 477), (474, 475, 462), (474, 467, 475), (467, 457, 475), (468, 473, 457), (468, 471, 473), (471, 456, 473), (471, 472, 456), (471, 469, 472), (469, 455, 472), (469, 470, 455), (469, 464, 470), (464, 454, 470), (467, 468, 457), (467, 465, 468), (465, 452, 468), (464, 466, 454), (464, 465, 466), (465, 453, 466), (494, 507, 506), (495, 507, 509), (494, 506, 511), (494, 511, 513), (494, 513, 510), (495, 509, 516), (496, 508, 518), (497, 512, 520), (498, 514, 522), (499, 515, 524), (495, 516, 519), (496, 518, 521), (497, 520, 523), (498, 522, 525), (499, 524, 517), (500, 526, 531), (501, 527, 533), (502, 528, 534), (503, 529, 535), (504, 530, 532), (532, 535, 505), (532, 530, 535), (530, 503, 535), (535, 534, 505), (535, 529, 534), (529, 502, 534), (534, 533, 505), (534, 528, 533), (528, 501, 533), (533, 531, 505), (533, 527, 531), (527, 500, 531), (531, 532, 505), (531, 526, 532), (526, 504, 532), (517, 530, 504), (517, 524, 530), (524, 503, 530), (525, 529, 503), (525, 522, 529), (522, 502, 529), (523, 528, 502), (523, 520, 528), (520, 501, 528), (521, 527, 501), (521, 518, 527), (518, 500, 527), (519, 526, 500), (519, 516, 526), (516, 504, 526), (524, 525, 503), (524, 515, 525), (515, 498, 525), (522, 523, 502), (522, 514, 523), (514, 497, 523), (520, 521, 501), (520, 512, 521), (512, 496, 521), (518, 519, 500), (518, 508, 519), (508, 495, 519), (516, 517, 504), (516, 509, 517), (509, 499, 517), (510, 515, 499), (510, 513, 515), (513, 498, 515), (513, 514, 498), (513, 511, 514), (511, 497, 514), (511, 512, 497), (511, 506, 512), (506, 496, 512), (509, 510, 499), (509, 507, 510), (507, 494, 510), (506, 508, 496), (506, 507, 508), (507, 495, 508)])
me_plane_015.polygons.foreach_set('material_index', [0, 0, 0, 0, 0, 0, 0, 0, 0, 0, 0, 0, 0, 0, 0, 0, 0, 0, 0, 0, 0, 0, 0, 0, 0, 0, 0, 0, 0, 0, 0, 0, 0, 0, 0, 0, 0, 0, 0, 0, 0, 0, 0, 0, 0, 0, 0, 0, 0, 0, 0, 0, 0, 0, 0, 0, 0, 0, 0, 0, 0, 0, 0, 0, 0, 0, 0, 0, 0, 0, 0, 0, 0, 0, 0, 0, 0, 0, 0, 0, 0, 0, 0, 0, 0, 0, 0, 0, 0, 0, 0, 0, 0, 0, 0, 0, 0, 0, 0, 0, 0, 0, 0, 0, 0, 0, 0, 1, 1, 1, 1, 1, 1, 1, 1, 1, 1, 1, 1, 1, 1, 1, 1, 1, 1, 1, 1, 1, 1, 1, 1, 1, 1, 1, 1, 1, 1, 1, 1, 1, 1, 1, 1, 1, 1, 1, 1, 1, 1, 1, 1, 1, 1, 1, 1, 1, 1, 1, 1, 1, 1, 1, 1, 1, 1, 1, 1, 1, 1, 1, 1, 1, 1, 1, 1, 1, 1, 1, 1, 1, 1, 1, 1, 1, 1, 1, 1, 1, 1, 1, 1, 1, 1, 1, 1, 1, 1, 1, 1, 1, 1, 1, 1, 1, 1, 1, 1, 1, 1, 1, 1, 1, 1, 1, 1, 1, 1, 1, 1, 1, 1, 1, 1, 1, 1, 1, 1, 1, 1, 1, 1, 1, 1, 1, 1, 1, 1, 1, 1, 1, 1, 1, 1, 1, 1, 1, 1, 1, 1, 1, 1, 1, 1, 1, 1, 1, 1, 1, 1, 1, 1, 1, 1, 1, 1, 1, 1, 1, 1, 1, 1, 1, 1, 1, 1, 1, 1, 1, 1, 1, 1, 1, 1, 1, 1, 1, 1, 1, 1, 1, 1, 1, 1, 1, 1, 1, 1, 1, 1, 1, 1, 1, 1, 1, 1, 1, 1, 1, 1, 1, 1, 1, 1, 1, 1, 1, 1, 1, 1, 1, 1, 1, 1, 1, 1, 1, 1, 1, 1, 1, 1, 1, 1, 1, 1, 1, 1, 1, 1, 1, 1, 1, 1, 1, 1, 1, 1, 1, 1, 1, 1, 1, 1, 1, 1, 1, 1, 1, 1, 1, 1, 1, 1, 1, 1, 1, 1, 1, 1, 1, 1, 1, 1, 1, 1, 1, 1, 1, 1, 1, 1, 1, 1, 1, 1, 1, 1, 1, 1, 1, 1, 1, 1, 1, 1, 1, 1, 1, 1, 1, 1, 1, 1, 1, 1, 1, 1, 1, 1, 1, 1, 1, 1, 1, 1, 1, 1, 1, 1, 1, 1, 1, 1, 1, 1, 1, 1, 1, 1, 1, 1, 1, 1, 1, 1, 1, 1, 1, 1, 1, 1, 1, 1, 1, 1, 1, 1, 1, 1, 1, 1, 1, 1, 1, 1, 1, 1, 1, 1, 1, 1, 1, 1, 1, 1, 1, 1, 1, 1, 1, 1, 1, 1, 1, 1, 1, 1, 1, 1, 1, 1, 1, 1, 1, 1, 1, 1, 1, 1, 1, 1, 1, 1, 1, 1, 1, 1, 1, 1, 1, 1, 1, 1, 1, 1, 1, 1, 1, 1, 1, 1, 1, 1, 1, 1, 1, 1, 1, 1, 1, 1, 1, 1, 1, 1, 1, 1, 1, 1, 1, 1, 1, 1, 1, 1, 1, 1, 1, 1, 1, 1, 1, 1, 1, 1, 1, 1, 1, 1, 1, 1, 1, 1, 1, 1, 1, 1, 1, 1, 1, 1, 1, 1, 1, 1, 1, 1, 1, 1, 1, 1, 1, 1, 1, 1, 1, 1, 1, 1, 1, 1, 1, 1, 1, 1, 1, 1, 1, 1, 1, 1, 1, 1, 1, 1, 1, 1, 1, 1, 1, 1, 1, 1, 1, 1, 1, 1, 1, 1, 1, 1, 1, 1, 1, 1, 1, 1, 1, 1, 1, 1, 1, 1, 1, 1, 1, 1, 1, 1, 1, 1, 1, 1, 1, 1, 1, 1, 1, 1, 1, 1, 1, 1, 1, 1, 1, 1, 1, 1, 1, 1, 1, 1, 1, 1, 1, 1, 1, 1, 1, 1, 1, 1, 1, 1, 1, 1, 1, 1, 1, 1, 1, 1, 1, 1, 1, 1, 1, 1, 1, 1, 1, 1, 1, 1, 1, 1, 1, 1, 1, 1, 1, 1, 1, 1, 1, 1, 1, 1, 1, 1, 1, 1, 1, 1, 1, 1, 1, 1, 1, 1, 1, 1, 1, 1, 1, 1, 1, 1, 1, 1, 1, 1, 1, 1, 1, 1, 1, 1, 1, 1, 1, 1, 1, 1, 1, 1, 1, 1, 1, 1, 1, 1, 1, 1, 1, 1, 1, 1, 1, 1, 1, 1, 1, 1, 1, 1, 1, 1, 1, 1, 1, 1, 1, 1, 1, 1, 1, 1, 1, 1, 1, 1, 1, 1, 1, 1, 1, 1, 1, 1, 1, 1, 1, 1, 1, 1, 1, 1, 1, 1, 1, 1, 1, 1, 1, 1, 1, 1, 1, 1, 1, 1, 1, 1, 1, 1, 1, 1, 1, 1, 1, 1, 1, 1, 1, 1, 1, 1, 1, 1, 1, 1, 1, 1, 1, 1, 1, 1, 1, 1, 1, 1, 1, 1, 1, 1, 1, 1, 1, 1, 1, 1, 1, 1, 1, 1, 1, 1, 1, 1, 1, 1, 1, 1, 1, 1, 1, 1, 1, 1, 1, 1, 1, 1, 1, 1, 1, 1, 1, 1, 1, 1, 1, 1, 1, 1, 1, 1, 1, 1, 1, 1, 1, 1, 1, 1, 1, 1, 1, 1, 1, 1, 1, 1, 1, 1, 1, 1, 1, 1, 1, 1, 1, 1, 1, 1, 1, 1, 1, 1, 1, 1, 1, 1, 1, 1, 1, 1, 1, 1, 1, 1, 1, 1, 1, 1, 1, 1, 1, 1, 1, 1, 1, 1, 1, 1, 1, 1, 1, 1, 1, 1, 1, 1, 1, 1, 1, 1, 1, 1, 1, 1, 1, 1, 1, 1, 1, 1, 1, 1, 1, 1, 1, 1, 1, 1, 1, 1, 1, 1, 1, 1, 1, 1, 1, 1, 1, 1, 1, 1, 1, 1, 1, 1, 1, 1, 1, 1, 1])
me_plane_015.materials.append(mat_brunfonc__003)
me_plane_015.materials.append(mat_vertfonc__004)
me_plane_015.use_remesh_preserve_volume = False
me_plane_015.use_remesh_preserve_attributes = False
me_plane_015.use_mirror_vertex_groups = False
me_plane_015.update()

# ---- objects
ob_arbre_008 = bpy.data.objects.new('Arbre.008', me_plane_015)

# ---- transforms, parenting, visibility, modifiers, constraints
ob_arbre_008.location = (0.0, 0.0, 0.0)
ob_arbre_008.scale = (1.139, 1.139, 1.139)
ob_arbre_008.lineart.crease_threshold = 0.0

# ---- collection membership
col_collection_1.objects.link(ob_arbre_008)

# ---- scene / render settings (as saved in the file)
scene.frame_start = 1; scene.frame_end = 250; scene.frame_set(1)
scene.render.engine = 'BLENDER_EEVEE_NEXT'
scene.render.resolution_percentage = 50
scene.render.dither_intensity = 0.0
scene.cycles.use_denoising = False
scene.cycles.samples = 128
scene.cycles.sampling_pattern = 'TABULATED_SOBOL'
scene.cycles.light_sampling_threshold = 0.0
scene.cycles.use_adaptive_sampling = False
scene.cycles.use_light_tree = False
scene.cycles.blur_glossy = 0.0
scene.cycles.sample_clamp_indirect = 0.0
scene.view_settings.view_transform = 'Standard'
bpy.context.view_layer.update()

# ---- added for rendering (the .blend has no active camera and no usable light): camera, sun
cam_auto = bpy.data.cameras.new('AutoCamera')
cam_auto.lens = 50.0
cam_auto.sensor_width = 36.0
cam_auto.clip_end = 1000.0
ob_auto_camera = bpy.data.objects.new('AutoCamera', cam_auto)
scene.collection.objects.link(ob_auto_camera)
ob_auto_camera.location = (6.9313, -8.42027, 8.25332)
ob_auto_camera.rotation_euler = (1.09748, -7.21219e-08, 0.694738)
scene.camera = ob_auto_camera
light_auto_sun = bpy.data.lights.new('AutoSun', 'SUN')
light_auto_sun.energy = 3.0
light_auto_sun.angle = 0.0523599
ob_auto_sun = bpy.data.objects.new('AutoSun', light_auto_sun)
scene.collection.objects.link(ob_auto_sun)
ob_auto_sun.rotation_euler = (0.872665, 0.174533, 0.523599)
bpy.context.view_layer.update()
